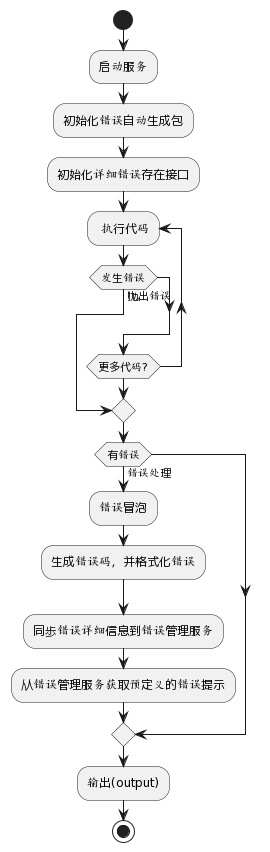

The diagram above was rendered by PlantUML. Its source (embedded in the PNG):
@startuml
start
  :启动服务;
  :初始化错误自动生成包;
  :初始化详细错误存在接口;
repeat: 执行代码;
if(发生错误) then(抛出错误)
break
endif
repeat while (更多代码?)
if(有错误)then(错误处理)
:错误冒泡;
:生成错误码，并格式化错误;
:同步错误详细信息到错误管理服务;
:从错误管理服务获取预定义的错误提示;
else 
endif
:输出(output);
stop
@enduml